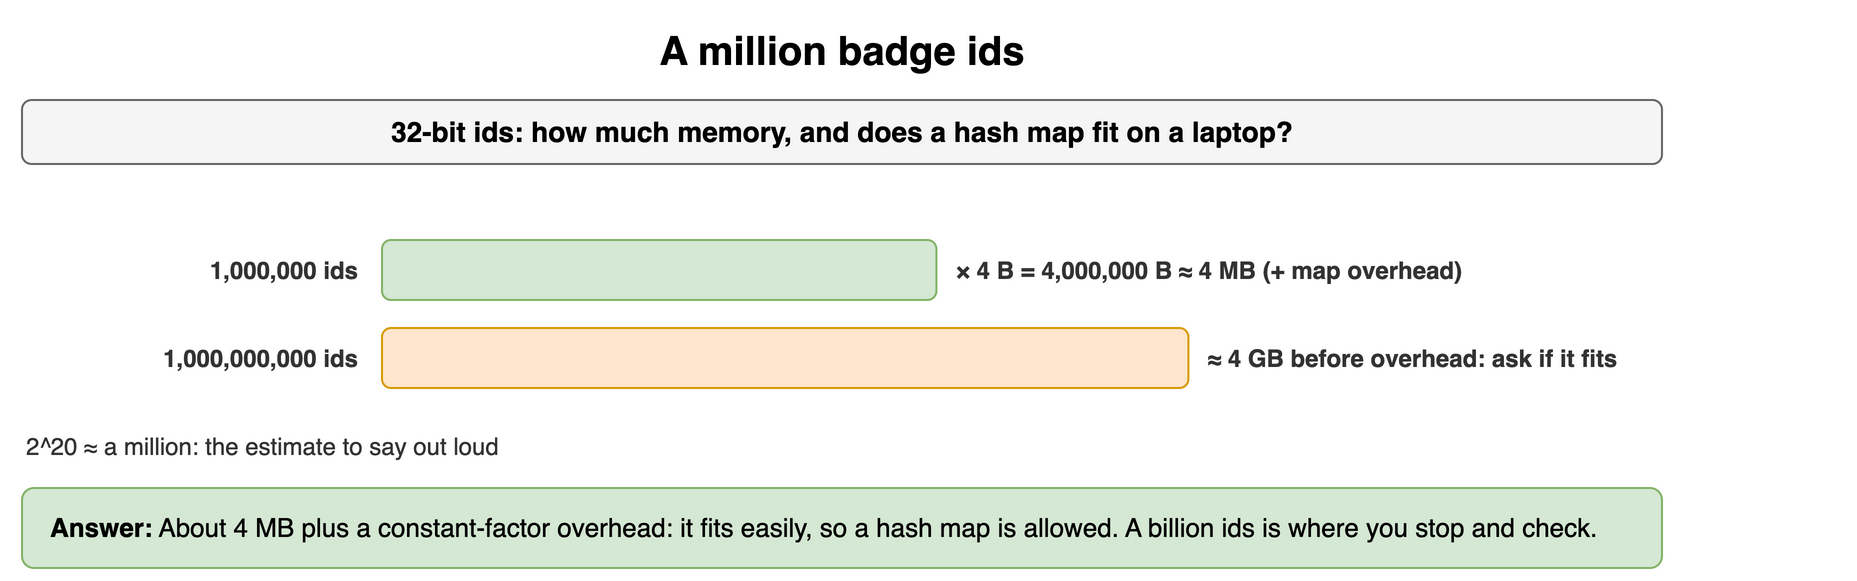

The diagram above was exported from draw.io. Its source (the exported page's mxGraphModel, read from the mxfile embedded in the PNG):
<mxGraphModel dx="900" dy="300" grid="1" gridSize="10" guides="1" tooltips="1" connect="1" arrows="1" fold="1" page="1" pageScale="1" pageWidth="900" pageHeight="300" math="0" shadow="0">
  <root>
    <mxCell id="0" />
    <mxCell id="1" parent="0" />
    <mxCell id="n131" value="A million badge ids" style="text;html=1;align=center;verticalAlign=middle;whiteSpace=wrap;fontSize=20;fontStyle=1;" vertex="1" parent="1">
      <mxGeometry x="40" y="10" width="820" height="30" as="geometry" />
    </mxCell>
    <mxCell id="n132" value="32-bit ids: how much memory, and does a hash map fit on a laptop?" style="rounded=1;whiteSpace=wrap;html=1;fillColor=#f5f5f5;strokeColor=#666666;fontStyle=1;fontSize=14;" vertex="1" parent="1">
      <mxGeometry x="40" y="50" width="820" height="32" as="geometry" />
    </mxCell>
    <mxCell id="n133" value="1,000,000 ids" style="text;html=1;whiteSpace=wrap;fontSize=11;align=right;verticalAlign=middle;fontSize=12;fontColor=#333333;fontStyle=1;" vertex="1" parent="1">
      <mxGeometry x="40" y="120" width="170" height="30" as="geometry" />
    </mxCell>
    <mxCell id="n134" value="" style="rounded=1;whiteSpace=wrap;html=1;fillColor=#d5e8d4;strokeColor=#82b366;fontSize=11;align=center;fontStyle=1;" vertex="1" parent="1">
      <mxGeometry x="220" y="120" width="277.2" height="30" as="geometry" />
    </mxCell>
    <mxCell id="n135" value="× 4 B = 4,000,000 B ≈ 4 MB (+ map overhead)" style="text;html=1;whiteSpace=wrap;fontSize=11;align=left;verticalAlign=middle;fontSize=12;fontColor=#333333;fontStyle=1;" vertex="1" parent="1">
      <mxGeometry x="505.2" y="120" width="320" height="30" as="geometry" />
    </mxCell>
    <mxCell id="n136" value="1,000,000,000 ids" style="text;html=1;whiteSpace=wrap;fontSize=11;align=right;verticalAlign=middle;fontSize=12;fontColor=#333333;fontStyle=1;" vertex="1" parent="1">
      <mxGeometry x="40" y="164" width="170" height="30" as="geometry" />
    </mxCell>
    <mxCell id="n137" value="" style="rounded=1;whiteSpace=wrap;html=1;fillColor=#ffe6cc;strokeColor=#d79b00;fontSize=11;align=center;fontStyle=1;" vertex="1" parent="1">
      <mxGeometry x="220" y="164" width="403.2" height="30" as="geometry" />
    </mxCell>
    <mxCell id="n138" value="≈ 4 GB before overhead: ask if it fits" style="text;html=1;whiteSpace=wrap;fontSize=11;align=left;verticalAlign=middle;fontSize=12;fontColor=#333333;fontStyle=1;" vertex="1" parent="1">
      <mxGeometry x="631.2" y="164" width="320" height="30" as="geometry" />
    </mxCell>
    <mxCell id="n139" value="2^20 ≈ a million: the estimate to say out loud" style="text;html=1;whiteSpace=wrap;fontSize=11;align=left;verticalAlign=middle;fontSize=12;fontColor=#333333;" vertex="1" parent="1">
      <mxGeometry x="40" y="214" width="820" height="18" as="geometry" />
    </mxCell>
    <mxCell id="n1310" value="&lt;b&gt;Answer:&lt;/b&gt; About 4 MB plus a constant-factor overhead: it fits easily, so a hash map is allowed. A billion ids is where you stop and check." style="rounded=1;whiteSpace=wrap;html=1;fillColor=#d5e8d4;strokeColor=#82b366;fontSize=13;align=left;spacingLeft=12;" vertex="1" parent="1">
      <mxGeometry x="40" y="244" width="820" height="40" as="geometry" />
    </mxCell>
  </root>
</mxGraphModel>